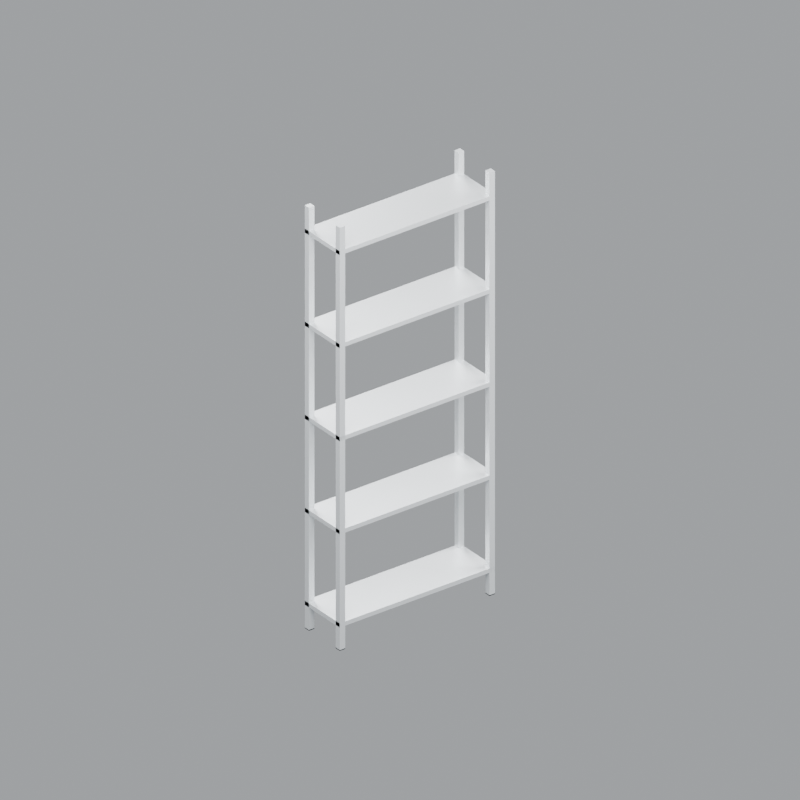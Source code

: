 # Source: concept-shelving-rack.blend  (saved by Blender 5.2.44; exported with 4.5.12 LTS)
import bpy
from mathutils import Matrix  # noqa: F401  (used for matrix-valued properties, if any)

bpy.ops.wm.read_factory_settings(use_empty=True)
scene = bpy.context.scene
scene.name = 'Scene'

# ---- materials (node trees are filled in below, after node groups)
mat_galvanized_steel = bpy.data.materials.new('Galvanized_steel')
mat_galvanized_steel.diffuse_color = (0.75, 0.78, 0.8, 1.0)
mat_graphite = bpy.data.materials.new('Graphite')
mat_graphite.diffuse_color = (0.075, 0.09, 0.105, 1.0)

# ---- material node trees
mat_galvanized_steel.use_nodes = True; mat_galvanized_steel.node_tree.nodes.clear()
_N = mat_galvanized_steel.node_tree.nodes; _L = mat_galvanized_steel.node_tree.links
n0 = _N.new('ShaderNodeBsdfPrincipled'); n0.name = 'Principled BSDF'; n0.location = (-200, 100)
n0.inputs[0].default_value = (0.75, 0.78, 0.8, 1.0)
n0.inputs[1].default_value = 0.5
n0.inputs[2].default_value = 0.45
n0.inputs[10].default_value = 0.005
n1 = _N.new('ShaderNodeOutputMaterial'); n1.name = 'Material Output'; n1.location = (200, 100)
_L.new(n0.outputs[0], n1.inputs[0])
n1.is_active_output = True
mat_graphite.use_nodes = True; mat_graphite.node_tree.nodes.clear()
_N = mat_graphite.node_tree.nodes; _L = mat_graphite.node_tree.links
n0 = _N.new('ShaderNodeBsdfPrincipled'); n0.name = 'Principled BSDF'; n0.location = (-200, 100)
n0.inputs[0].default_value = (0.075, 0.09, 0.105, 1.0)
n0.inputs[1].default_value = 0.15
n0.inputs[2].default_value = 0.45
n0.inputs[10].default_value = 0.005
n1 = _N.new('ShaderNodeOutputMaterial'); n1.name = 'Material Output'; n1.location = (200, 100)
_L.new(n0.outputs[0], n1.inputs[0])
n1.is_active_output = True

# ---- world
world_studio = bpy.data.worlds.new('Studio'); scene.world = world_studio
world_studio.use_nodes = True; world_studio.node_tree.nodes.clear()
_N = world_studio.node_tree.nodes; _L = world_studio.node_tree.links
n0 = _N.new('ShaderNodeBackground'); n0.name = 'Background'; n0.location = (-200, 100)
n0.inputs[0].default_value = (0.88, 0.92, 0.96, 1.0)
n0.inputs[1].default_value = 0.45
n1 = _N.new('ShaderNodeOutputWorld'); n1.name = 'World Output'; n1.location = (200, 100)
_L.new(n0.outputs[0], n1.inputs[0])
n1.is_active_output = True

# ---- cameras
cam_camera = bpy.data.cameras.new('Camera')
cam_camera.type = 'ORTHO'
cam_camera.ortho_scale = 4.125

# ---- lights
light_area = bpy.data.lights.new('Area', 'AREA')
light_area.energy = 650.0
light_area.shape = 'DISK'
light_area.size = 4.0
light_area.size_y = 1.0
light_area_001 = bpy.data.lights.new('Area.001', 'AREA')
light_area_001.energy = 450.0
light_area_001.shape = 'DISK'
light_area_001.size = 3.0
light_area_001.size_y = 1.0
light_area_002 = bpy.data.lights.new('Area.002', 'AREA')
light_area_002.energy = 600.0
light_area_002.shape = 'DISK'
light_area_002.size = 3.0
light_area_002.size_y = 1.0

# ---- meshes
me_cube = bpy.data.meshes.new('Cube')
me_cube.from_pydata([(-0.0175, -0.0175, -1.25), (-0.0175, -0.0175, 1.25), (-0.0175, 0.0175, -1.25), (-0.0175, 0.0175, 1.25), (0.0175, -0.0175, -1.25), (0.0175, -0.0175, 1.25), (0.0175, 0.0175, -1.25), (0.0175, 0.0175, 1.25)], [], [(0, 1, 3, 2), (2, 3, 7, 6), (6, 7, 5, 4), (4, 5, 1, 0), (2, 6, 4, 0), (7, 3, 1, 5)])
_uv = me_cube.uv_layers.new(name='UVMap')
_uv.uv.foreach_set('vector', [0.375, 0.0, 0.625, 0.0, 0.625, 0.25, 0.375, 0.25, 0.375, 0.25, 0.625, 0.25, 0.625, 0.5, 0.375, 0.5, 0.375, 0.5, 0.625, 0.5, 0.625, 0.75, 0.375, 0.75, 0.375, 0.75, 0.625, 0.75, 0.625, 1.0, 0.375, 1.0, 0.125, 0.5, 0.375, 0.5, 0.375, 0.75, 0.125, 0.75, 0.625, 0.5, 0.875, 0.5, 0.875, 0.75, 0.625, 0.75])
me_cube.materials.append(mat_galvanized_steel)
me_cube.update()
me_cube_001 = bpy.data.meshes.new('Cube.001')
me_cube_001.from_pydata([(-0.0175, -0.0175, -0.0025), (-0.0175, -0.0175, 0.0025), (-0.0175, 0.0175, -0.0025), (-0.0175, 0.0175, 0.0025), (0.0175, -0.0175, -0.0025), (0.0175, -0.0175, 0.0025), (0.0175, 0.0175, -0.0025), (0.0175, 0.0175, 0.0025)], [], [(0, 1, 3, 2), (2, 3, 7, 6), (6, 7, 5, 4), (4, 5, 1, 0), (2, 6, 4, 0), (7, 3, 1, 5)])
_uv = me_cube_001.uv_layers.new(name='UVMap')
_uv.uv.foreach_set('vector', [0.375, 0.0, 0.625, 0.0, 0.625, 0.25, 0.375, 0.25, 0.375, 0.25, 0.625, 0.25, 0.625, 0.5, 0.375, 0.5, 0.375, 0.5, 0.625, 0.5, 0.625, 0.75, 0.375, 0.75, 0.375, 0.75, 0.625, 0.75, 0.625, 1.0, 0.375, 1.0, 0.125, 0.5, 0.375, 0.5, 0.375, 0.75, 0.125, 0.75, 0.625, 0.5, 0.875, 0.5, 0.875, 0.75, 0.625, 0.75])
me_cube_001.materials.append(mat_graphite)
me_cube_001.update()
me_cube_002 = bpy.data.meshes.new('Cube.002')
me_cube_002.from_pydata([(-0.0175, -0.0175, -1.25), (-0.0175, -0.0175, 1.25), (-0.0175, 0.0175, -1.25), (-0.0175, 0.0175, 1.25), (0.0175, -0.0175, -1.25), (0.0175, -0.0175, 1.25), (0.0175, 0.0175, -1.25), (0.0175, 0.0175, 1.25)], [], [(0, 1, 3, 2), (2, 3, 7, 6), (6, 7, 5, 4), (4, 5, 1, 0), (2, 6, 4, 0), (7, 3, 1, 5)])
_uv = me_cube_002.uv_layers.new(name='UVMap')
_uv.uv.foreach_set('vector', [0.375, 0.0, 0.625, 0.0, 0.625, 0.25, 0.375, 0.25, 0.375, 0.25, 0.625, 0.25, 0.625, 0.5, 0.375, 0.5, 0.375, 0.5, 0.625, 0.5, 0.625, 0.75, 0.375, 0.75, 0.375, 0.75, 0.625, 0.75, 0.625, 1.0, 0.375, 1.0, 0.125, 0.5, 0.375, 0.5, 0.375, 0.75, 0.125, 0.75, 0.625, 0.5, 0.875, 0.5, 0.875, 0.75, 0.625, 0.75])
me_cube_002.materials.append(mat_galvanized_steel)
me_cube_002.update()
me_cube_003 = bpy.data.meshes.new('Cube.003')
me_cube_003.from_pydata([(-0.0175, -0.0175, -0.0025), (-0.0175, -0.0175, 0.0025), (-0.0175, 0.0175, -0.0025), (-0.0175, 0.0175, 0.0025), (0.0175, -0.0175, -0.0025), (0.0175, -0.0175, 0.0025), (0.0175, 0.0175, -0.0025), (0.0175, 0.0175, 0.0025)], [], [(0, 1, 3, 2), (2, 3, 7, 6), (6, 7, 5, 4), (4, 5, 1, 0), (2, 6, 4, 0), (7, 3, 1, 5)])
_uv = me_cube_003.uv_layers.new(name='UVMap')
_uv.uv.foreach_set('vector', [0.375, 0.0, 0.625, 0.0, 0.625, 0.25, 0.375, 0.25, 0.375, 0.25, 0.625, 0.25, 0.625, 0.5, 0.375, 0.5, 0.375, 0.5, 0.625, 0.5, 0.625, 0.75, 0.375, 0.75, 0.375, 0.75, 0.625, 0.75, 0.625, 1.0, 0.375, 1.0, 0.125, 0.5, 0.375, 0.5, 0.375, 0.75, 0.125, 0.75, 0.625, 0.5, 0.875, 0.5, 0.875, 0.75, 0.625, 0.75])
me_cube_003.materials.append(mat_graphite)
me_cube_003.update()
me_cube_004 = bpy.data.meshes.new('Cube.004')
me_cube_004.from_pydata([(-0.0175, -0.0175, -1.25), (-0.0175, -0.0175, 1.25), (-0.0175, 0.0175, -1.25), (-0.0175, 0.0175, 1.25), (0.0175, -0.0175, -1.25), (0.0175, -0.0175, 1.25), (0.0175, 0.0175, -1.25), (0.0175, 0.0175, 1.25)], [], [(0, 1, 3, 2), (2, 3, 7, 6), (6, 7, 5, 4), (4, 5, 1, 0), (2, 6, 4, 0), (7, 3, 1, 5)])
_uv = me_cube_004.uv_layers.new(name='UVMap')
_uv.uv.foreach_set('vector', [0.375, 0.0, 0.625, 0.0, 0.625, 0.25, 0.375, 0.25, 0.375, 0.25, 0.625, 0.25, 0.625, 0.5, 0.375, 0.5, 0.375, 0.5, 0.625, 0.5, 0.625, 0.75, 0.375, 0.75, 0.375, 0.75, 0.625, 0.75, 0.625, 1.0, 0.375, 1.0, 0.125, 0.5, 0.375, 0.5, 0.375, 0.75, 0.125, 0.75, 0.625, 0.5, 0.875, 0.5, 0.875, 0.75, 0.625, 0.75])
me_cube_004.materials.append(mat_galvanized_steel)
me_cube_004.update()
me_cube_005 = bpy.data.meshes.new('Cube.005')
me_cube_005.from_pydata([(-0.0175, -0.0175, -0.0025), (-0.0175, -0.0175, 0.0025), (-0.0175, 0.0175, -0.0025), (-0.0175, 0.0175, 0.0025), (0.0175, -0.0175, -0.0025), (0.0175, -0.0175, 0.0025), (0.0175, 0.0175, -0.0025), (0.0175, 0.0175, 0.0025)], [], [(0, 1, 3, 2), (2, 3, 7, 6), (6, 7, 5, 4), (4, 5, 1, 0), (2, 6, 4, 0), (7, 3, 1, 5)])
_uv = me_cube_005.uv_layers.new(name='UVMap')
_uv.uv.foreach_set('vector', [0.375, 0.0, 0.625, 0.0, 0.625, 0.25, 0.375, 0.25, 0.375, 0.25, 0.625, 0.25, 0.625, 0.5, 0.375, 0.5, 0.375, 0.5, 0.625, 0.5, 0.625, 0.75, 0.375, 0.75, 0.375, 0.75, 0.625, 0.75, 0.625, 1.0, 0.375, 1.0, 0.125, 0.5, 0.375, 0.5, 0.375, 0.75, 0.125, 0.75, 0.625, 0.5, 0.875, 0.5, 0.875, 0.75, 0.625, 0.75])
me_cube_005.materials.append(mat_graphite)
me_cube_005.update()
me_cube_006 = bpy.data.meshes.new('Cube.006')
me_cube_006.from_pydata([(-0.0175, -0.0175, -1.25), (-0.0175, -0.0175, 1.25), (-0.0175, 0.0175, -1.25), (-0.0175, 0.0175, 1.25), (0.0175, -0.0175, -1.25), (0.0175, -0.0175, 1.25), (0.0175, 0.0175, -1.25), (0.0175, 0.0175, 1.25)], [], [(0, 1, 3, 2), (2, 3, 7, 6), (6, 7, 5, 4), (4, 5, 1, 0), (2, 6, 4, 0), (7, 3, 1, 5)])
_uv = me_cube_006.uv_layers.new(name='UVMap')
_uv.uv.foreach_set('vector', [0.375, 0.0, 0.625, 0.0, 0.625, 0.25, 0.375, 0.25, 0.375, 0.25, 0.625, 0.25, 0.625, 0.5, 0.375, 0.5, 0.375, 0.5, 0.625, 0.5, 0.625, 0.75, 0.375, 0.75, 0.375, 0.75, 0.625, 0.75, 0.625, 1.0, 0.375, 1.0, 0.125, 0.5, 0.375, 0.5, 0.375, 0.75, 0.125, 0.75, 0.625, 0.5, 0.875, 0.5, 0.875, 0.75, 0.625, 0.75])
me_cube_006.materials.append(mat_galvanized_steel)
me_cube_006.update()
me_cube_007 = bpy.data.meshes.new('Cube.007')
me_cube_007.from_pydata([(-0.0175, -0.0175, -0.0025), (-0.0175, -0.0175, 0.0025), (-0.0175, 0.0175, -0.0025), (-0.0175, 0.0175, 0.0025), (0.0175, -0.0175, -0.0025), (0.0175, -0.0175, 0.0025), (0.0175, 0.0175, -0.0025), (0.0175, 0.0175, 0.0025)], [], [(0, 1, 3, 2), (2, 3, 7, 6), (6, 7, 5, 4), (4, 5, 1, 0), (2, 6, 4, 0), (7, 3, 1, 5)])
_uv = me_cube_007.uv_layers.new(name='UVMap')
_uv.uv.foreach_set('vector', [0.375, 0.0, 0.625, 0.0, 0.625, 0.25, 0.375, 0.25, 0.375, 0.25, 0.625, 0.25, 0.625, 0.5, 0.375, 0.5, 0.375, 0.5, 0.625, 0.5, 0.625, 0.75, 0.375, 0.75, 0.375, 0.75, 0.625, 0.75, 0.625, 1.0, 0.375, 1.0, 0.125, 0.5, 0.375, 0.5, 0.375, 0.75, 0.125, 0.75, 0.625, 0.5, 0.875, 0.5, 0.875, 0.75, 0.625, 0.75])
me_cube_007.materials.append(mat_graphite)
me_cube_007.update()
me_cube_008 = bpy.data.meshes.new('Cube.008')
me_cube_008.from_pydata([(-0.5, -0.15, -0.0125), (-0.5, -0.15, 0.0125), (-0.5, 0.15, -0.0125), (-0.5, 0.15, 0.0125), (0.5, -0.15, -0.0125), (0.5, -0.15, 0.0125), (0.5, 0.15, -0.0125), (0.5, 0.15, 0.0125)], [], [(0, 1, 3, 2), (2, 3, 7, 6), (6, 7, 5, 4), (4, 5, 1, 0), (2, 6, 4, 0), (7, 3, 1, 5)])
_uv = me_cube_008.uv_layers.new(name='UVMap')
_uv.uv.foreach_set('vector', [0.375, 0.0, 0.625, 0.0, 0.625, 0.25, 0.375, 0.25, 0.375, 0.25, 0.625, 0.25, 0.625, 0.5, 0.375, 0.5, 0.375, 0.5, 0.625, 0.5, 0.625, 0.75, 0.375, 0.75, 0.375, 0.75, 0.625, 0.75, 0.625, 1.0, 0.375, 1.0, 0.125, 0.5, 0.375, 0.5, 0.375, 0.75, 0.125, 0.75, 0.625, 0.5, 0.875, 0.5, 0.875, 0.75, 0.625, 0.75])
me_cube_008.materials.append(mat_galvanized_steel)
me_cube_008.update()
me_cube_009 = bpy.data.meshes.new('Cube.009')
me_cube_009.from_pydata([(-0.45, -0.0075, -0.01), (-0.45, -0.0075, 0.01), (-0.45, 0.0075, -0.01), (-0.45, 0.0075, 0.01), (0.45, -0.0075, -0.01), (0.45, -0.0075, 0.01), (0.45, 0.0075, -0.01), (0.45, 0.0075, 0.01)], [], [(0, 1, 3, 2), (2, 3, 7, 6), (6, 7, 5, 4), (4, 5, 1, 0), (2, 6, 4, 0), (7, 3, 1, 5)])
_uv = me_cube_009.uv_layers.new(name='UVMap')
_uv.uv.foreach_set('vector', [0.375, 0.0, 0.625, 0.0, 0.625, 0.25, 0.375, 0.25, 0.375, 0.25, 0.625, 0.25, 0.625, 0.5, 0.375, 0.5, 0.375, 0.5, 0.625, 0.5, 0.625, 0.75, 0.375, 0.75, 0.375, 0.75, 0.625, 0.75, 0.625, 1.0, 0.375, 1.0, 0.125, 0.5, 0.375, 0.5, 0.375, 0.75, 0.125, 0.75, 0.625, 0.5, 0.875, 0.5, 0.875, 0.75, 0.625, 0.75])
me_cube_009.materials.append(mat_graphite)
me_cube_009.update()
me_cube_010 = bpy.data.meshes.new('Cube.010')
me_cube_010.from_pydata([(-0.5, -0.15, -0.0125), (-0.5, -0.15, 0.0125), (-0.5, 0.15, -0.0125), (-0.5, 0.15, 0.0125), (0.5, -0.15, -0.0125), (0.5, -0.15, 0.0125), (0.5, 0.15, -0.0125), (0.5, 0.15, 0.0125)], [], [(0, 1, 3, 2), (2, 3, 7, 6), (6, 7, 5, 4), (4, 5, 1, 0), (2, 6, 4, 0), (7, 3, 1, 5)])
_uv = me_cube_010.uv_layers.new(name='UVMap')
_uv.uv.foreach_set('vector', [0.375, 0.0, 0.625, 0.0, 0.625, 0.25, 0.375, 0.25, 0.375, 0.25, 0.625, 0.25, 0.625, 0.5, 0.375, 0.5, 0.375, 0.5, 0.625, 0.5, 0.625, 0.75, 0.375, 0.75, 0.375, 0.75, 0.625, 0.75, 0.625, 1.0, 0.375, 1.0, 0.125, 0.5, 0.375, 0.5, 0.375, 0.75, 0.125, 0.75, 0.625, 0.5, 0.875, 0.5, 0.875, 0.75, 0.625, 0.75])
me_cube_010.materials.append(mat_galvanized_steel)
me_cube_010.update()
me_cube_011 = bpy.data.meshes.new('Cube.011')
me_cube_011.from_pydata([(-0.45, -0.0075, -0.01), (-0.45, -0.0075, 0.01), (-0.45, 0.0075, -0.01), (-0.45, 0.0075, 0.01), (0.45, -0.0075, -0.01), (0.45, -0.0075, 0.01), (0.45, 0.0075, -0.01), (0.45, 0.0075, 0.01)], [], [(0, 1, 3, 2), (2, 3, 7, 6), (6, 7, 5, 4), (4, 5, 1, 0), (2, 6, 4, 0), (7, 3, 1, 5)])
_uv = me_cube_011.uv_layers.new(name='UVMap')
_uv.uv.foreach_set('vector', [0.375, 0.0, 0.625, 0.0, 0.625, 0.25, 0.375, 0.25, 0.375, 0.25, 0.625, 0.25, 0.625, 0.5, 0.375, 0.5, 0.375, 0.5, 0.625, 0.5, 0.625, 0.75, 0.375, 0.75, 0.375, 0.75, 0.625, 0.75, 0.625, 1.0, 0.375, 1.0, 0.125, 0.5, 0.375, 0.5, 0.375, 0.75, 0.125, 0.75, 0.625, 0.5, 0.875, 0.5, 0.875, 0.75, 0.625, 0.75])
me_cube_011.materials.append(mat_graphite)
me_cube_011.update()
me_cube_012 = bpy.data.meshes.new('Cube.012')
me_cube_012.from_pydata([(-0.5, -0.15, -0.0125), (-0.5, -0.15, 0.0125), (-0.5, 0.15, -0.0125), (-0.5, 0.15, 0.0125), (0.5, -0.15, -0.0125), (0.5, -0.15, 0.0125), (0.5, 0.15, -0.0125), (0.5, 0.15, 0.0125)], [], [(0, 1, 3, 2), (2, 3, 7, 6), (6, 7, 5, 4), (4, 5, 1, 0), (2, 6, 4, 0), (7, 3, 1, 5)])
_uv = me_cube_012.uv_layers.new(name='UVMap')
_uv.uv.foreach_set('vector', [0.375, 0.0, 0.625, 0.0, 0.625, 0.25, 0.375, 0.25, 0.375, 0.25, 0.625, 0.25, 0.625, 0.5, 0.375, 0.5, 0.375, 0.5, 0.625, 0.5, 0.625, 0.75, 0.375, 0.75, 0.375, 0.75, 0.625, 0.75, 0.625, 1.0, 0.375, 1.0, 0.125, 0.5, 0.375, 0.5, 0.375, 0.75, 0.125, 0.75, 0.625, 0.5, 0.875, 0.5, 0.875, 0.75, 0.625, 0.75])
me_cube_012.materials.append(mat_galvanized_steel)
me_cube_012.update()
me_cube_013 = bpy.data.meshes.new('Cube.013')
me_cube_013.from_pydata([(-0.45, -0.0075, -0.01), (-0.45, -0.0075, 0.01), (-0.45, 0.0075, -0.01), (-0.45, 0.0075, 0.01), (0.45, -0.0075, -0.01), (0.45, -0.0075, 0.01), (0.45, 0.0075, -0.01), (0.45, 0.0075, 0.01)], [], [(0, 1, 3, 2), (2, 3, 7, 6), (6, 7, 5, 4), (4, 5, 1, 0), (2, 6, 4, 0), (7, 3, 1, 5)])
_uv = me_cube_013.uv_layers.new(name='UVMap')
_uv.uv.foreach_set('vector', [0.375, 0.0, 0.625, 0.0, 0.625, 0.25, 0.375, 0.25, 0.375, 0.25, 0.625, 0.25, 0.625, 0.5, 0.375, 0.5, 0.375, 0.5, 0.625, 0.5, 0.625, 0.75, 0.375, 0.75, 0.375, 0.75, 0.625, 0.75, 0.625, 1.0, 0.375, 1.0, 0.125, 0.5, 0.375, 0.5, 0.375, 0.75, 0.125, 0.75, 0.625, 0.5, 0.875, 0.5, 0.875, 0.75, 0.625, 0.75])
me_cube_013.materials.append(mat_graphite)
me_cube_013.update()
me_cube_014 = bpy.data.meshes.new('Cube.014')
me_cube_014.from_pydata([(-0.5, -0.15, -0.0125), (-0.5, -0.15, 0.0125), (-0.5, 0.15, -0.0125), (-0.5, 0.15, 0.0125), (0.5, -0.15, -0.0125), (0.5, -0.15, 0.0125), (0.5, 0.15, -0.0125), (0.5, 0.15, 0.0125)], [], [(0, 1, 3, 2), (2, 3, 7, 6), (6, 7, 5, 4), (4, 5, 1, 0), (2, 6, 4, 0), (7, 3, 1, 5)])
_uv = me_cube_014.uv_layers.new(name='UVMap')
_uv.uv.foreach_set('vector', [0.375, 0.0, 0.625, 0.0, 0.625, 0.25, 0.375, 0.25, 0.375, 0.25, 0.625, 0.25, 0.625, 0.5, 0.375, 0.5, 0.375, 0.5, 0.625, 0.5, 0.625, 0.75, 0.375, 0.75, 0.375, 0.75, 0.625, 0.75, 0.625, 1.0, 0.375, 1.0, 0.125, 0.5, 0.375, 0.5, 0.375, 0.75, 0.125, 0.75, 0.625, 0.5, 0.875, 0.5, 0.875, 0.75, 0.625, 0.75])
me_cube_014.materials.append(mat_galvanized_steel)
me_cube_014.update()
me_cube_015 = bpy.data.meshes.new('Cube.015')
me_cube_015.from_pydata([(-0.45, -0.0075, -0.01), (-0.45, -0.0075, 0.01), (-0.45, 0.0075, -0.01), (-0.45, 0.0075, 0.01), (0.45, -0.0075, -0.01), (0.45, -0.0075, 0.01), (0.45, 0.0075, -0.01), (0.45, 0.0075, 0.01)], [], [(0, 1, 3, 2), (2, 3, 7, 6), (6, 7, 5, 4), (4, 5, 1, 0), (2, 6, 4, 0), (7, 3, 1, 5)])
_uv = me_cube_015.uv_layers.new(name='UVMap')
_uv.uv.foreach_set('vector', [0.375, 0.0, 0.625, 0.0, 0.625, 0.25, 0.375, 0.25, 0.375, 0.25, 0.625, 0.25, 0.625, 0.5, 0.375, 0.5, 0.375, 0.5, 0.625, 0.5, 0.625, 0.75, 0.375, 0.75, 0.375, 0.75, 0.625, 0.75, 0.625, 1.0, 0.375, 1.0, 0.125, 0.5, 0.375, 0.5, 0.375, 0.75, 0.125, 0.75, 0.625, 0.5, 0.875, 0.5, 0.875, 0.75, 0.625, 0.75])
me_cube_015.materials.append(mat_graphite)
me_cube_015.update()
me_cube_016 = bpy.data.meshes.new('Cube.016')
me_cube_016.from_pydata([(-0.5, -0.15, -0.0125), (-0.5, -0.15, 0.0125), (-0.5, 0.15, -0.0125), (-0.5, 0.15, 0.0125), (0.5, -0.15, -0.0125), (0.5, -0.15, 0.0125), (0.5, 0.15, -0.0125), (0.5, 0.15, 0.0125)], [], [(0, 1, 3, 2), (2, 3, 7, 6), (6, 7, 5, 4), (4, 5, 1, 0), (2, 6, 4, 0), (7, 3, 1, 5)])
_uv = me_cube_016.uv_layers.new(name='UVMap')
_uv.uv.foreach_set('vector', [0.375, 0.0, 0.625, 0.0, 0.625, 0.25, 0.375, 0.25, 0.375, 0.25, 0.625, 0.25, 0.625, 0.5, 0.375, 0.5, 0.375, 0.5, 0.625, 0.5, 0.625, 0.75, 0.375, 0.75, 0.375, 0.75, 0.625, 0.75, 0.625, 1.0, 0.375, 1.0, 0.125, 0.5, 0.375, 0.5, 0.375, 0.75, 0.125, 0.75, 0.625, 0.5, 0.875, 0.5, 0.875, 0.75, 0.625, 0.75])
me_cube_016.materials.append(mat_galvanized_steel)
me_cube_016.update()
me_cube_017 = bpy.data.meshes.new('Cube.017')
me_cube_017.from_pydata([(-0.45, -0.0075, -0.01), (-0.45, -0.0075, 0.01), (-0.45, 0.0075, -0.01), (-0.45, 0.0075, 0.01), (0.45, -0.0075, -0.01), (0.45, -0.0075, 0.01), (0.45, 0.0075, -0.01), (0.45, 0.0075, 0.01)], [], [(0, 1, 3, 2), (2, 3, 7, 6), (6, 7, 5, 4), (4, 5, 1, 0), (2, 6, 4, 0), (7, 3, 1, 5)])
_uv = me_cube_017.uv_layers.new(name='UVMap')
_uv.uv.foreach_set('vector', [0.375, 0.0, 0.625, 0.0, 0.625, 0.25, 0.375, 0.25, 0.375, 0.25, 0.625, 0.25, 0.625, 0.5, 0.375, 0.5, 0.375, 0.5, 0.625, 0.5, 0.625, 0.75, 0.375, 0.75, 0.375, 0.75, 0.625, 0.75, 0.625, 1.0, 0.375, 1.0, 0.125, 0.5, 0.375, 0.5, 0.375, 0.75, 0.125, 0.75, 0.625, 0.5, 0.875, 0.5, 0.875, 0.75, 0.625, 0.75])
me_cube_017.materials.append(mat_graphite)
me_cube_017.update()

# ---- objects
ob_upright = bpy.data.objects.new('Upright', me_cube)
ob_foot = bpy.data.objects.new('Foot', me_cube_001)
ob_upright_001 = bpy.data.objects.new('Upright.001', me_cube_002)
ob_foot_001 = bpy.data.objects.new('Foot.001', me_cube_003)
ob_upright_002 = bpy.data.objects.new('Upright.002', me_cube_004)
ob_foot_002 = bpy.data.objects.new('Foot.002', me_cube_005)
ob_upright_003 = bpy.data.objects.new('Upright.003', me_cube_006)
ob_foot_003 = bpy.data.objects.new('Foot.003', me_cube_007)
ob_shelf_0 = bpy.data.objects.new('Shelf_0', me_cube_008)
ob_shelfstiffener_0 = bpy.data.objects.new('ShelfStiffener_0', me_cube_009)
ob_shelf_1 = bpy.data.objects.new('Shelf_1', me_cube_010)
ob_shelfstiffener_1 = bpy.data.objects.new('ShelfStiffener_1', me_cube_011)
ob_shelf_2 = bpy.data.objects.new('Shelf_2', me_cube_012)
ob_shelfstiffener_2 = bpy.data.objects.new('ShelfStiffener_2', me_cube_013)
ob_shelf_3 = bpy.data.objects.new('Shelf_3', me_cube_014)
ob_shelfstiffener_3 = bpy.data.objects.new('ShelfStiffener_3', me_cube_015)
ob_shelf_4 = bpy.data.objects.new('Shelf_4', me_cube_016)
ob_shelfstiffener_4 = bpy.data.objects.new('ShelfStiffener_4', me_cube_017)
ob_concept_shelving_rack = bpy.data.objects.new('concept-shelving-rack', None)
ob_camera = bpy.data.objects.new('Camera', cam_camera)
ob_area = bpy.data.objects.new('Area', light_area)
ob_area_001 = bpy.data.objects.new('Area.001', light_area_001)
ob_area_002 = bpy.data.objects.new('Area.002', light_area_002)

# ---- transforms, parenting, visibility, modifiers, constraints
ob_upright.parent = ob_concept_shelving_rack
ob_upright.location = (-0.4825, -0.1325, 1.25)
ob_foot.parent = ob_concept_shelving_rack
ob_foot.location = (-0.4825, -0.1325, 0.0025)
ob_upright_001.parent = ob_concept_shelving_rack
ob_upright_001.location = (-0.4825, 0.1325, 1.25)
ob_foot_001.parent = ob_concept_shelving_rack
ob_foot_001.location = (-0.4825, 0.1325, 0.0025)
ob_upright_002.parent = ob_concept_shelving_rack
ob_upright_002.location = (0.4825, -0.1325, 1.25)
ob_foot_002.parent = ob_concept_shelving_rack
ob_foot_002.location = (0.4825, -0.1325, 0.0025)
ob_upright_003.parent = ob_concept_shelving_rack
ob_upright_003.location = (0.4825, 0.1325, 1.25)
ob_foot_003.parent = ob_concept_shelving_rack
ob_foot_003.location = (0.4825, 0.1325, 0.0025)
ob_shelf_0.parent = ob_concept_shelving_rack
ob_shelf_0.location = (0.0, 0.0, 0.15)
ob_shelfstiffener_0.parent = ob_concept_shelving_rack
ob_shelfstiffener_0.location = (0.0, 0.0, 0.1325)
ob_shelf_1.parent = ob_concept_shelving_rack
ob_shelf_1.location = (0.0, 0.0, 0.7)
ob_shelfstiffener_1.parent = ob_concept_shelving_rack
ob_shelfstiffener_1.location = (0.0, 0.0, 0.6825)
ob_shelf_2.parent = ob_concept_shelving_rack
ob_shelf_2.location = (0.0, 0.0, 1.25)
ob_shelfstiffener_2.parent = ob_concept_shelving_rack
ob_shelfstiffener_2.location = (0.0, 0.0, 1.232)
ob_shelf_3.parent = ob_concept_shelving_rack
ob_shelf_3.location = (0.0, 0.0, 1.8)
ob_shelfstiffener_3.parent = ob_concept_shelving_rack
ob_shelfstiffener_3.location = (0.0, 0.0, 1.783)
ob_shelf_4.parent = ob_concept_shelving_rack
ob_shelf_4.location = (0.0, 0.0, 2.35)
ob_shelfstiffener_4.parent = ob_concept_shelving_rack
ob_shelfstiffener_4.location = (0.0, 0.0, 2.332)
ob_concept_shelving_rack.location = (0.0, 0.0, 0.0)
ob_camera.location = (3.75, 5.0, 4.75)
ob_camera.rotation_euler = (1.06, 5.831e-08, 2.498)
ob_area.location = (2.5, 2.5, 5.0)
ob_area.rotation_euler = (0.756, -3.373e-08, 2.356)
ob_area_001.location = (-3.75, 1.25, 2.5)
ob_area_001.rotation_euler = (1.265, -1.941e-07, -1.893)
ob_area_002.location = (0.0, -3.75, 3.75)
ob_area_002.rotation_euler = (0.9828, -0.0, 0.0)

# ---- collection membership
scene.collection.objects.link(ob_upright)
scene.collection.objects.link(ob_foot)
scene.collection.objects.link(ob_upright_001)
scene.collection.objects.link(ob_foot_001)
scene.collection.objects.link(ob_upright_002)
scene.collection.objects.link(ob_foot_002)
scene.collection.objects.link(ob_upright_003)
scene.collection.objects.link(ob_foot_003)
scene.collection.objects.link(ob_shelf_0)
scene.collection.objects.link(ob_shelfstiffener_0)
scene.collection.objects.link(ob_shelf_1)
scene.collection.objects.link(ob_shelfstiffener_1)
scene.collection.objects.link(ob_shelf_2)
scene.collection.objects.link(ob_shelfstiffener_2)
scene.collection.objects.link(ob_shelf_3)
scene.collection.objects.link(ob_shelfstiffener_3)
scene.collection.objects.link(ob_shelf_4)
scene.collection.objects.link(ob_shelfstiffener_4)
scene.collection.objects.link(ob_concept_shelving_rack)
scene.collection.objects.link(ob_camera)
scene.collection.objects.link(ob_area)
scene.collection.objects.link(ob_area_001)
scene.collection.objects.link(ob_area_002)

# ---- scene / render settings (as saved in the file)
scene.camera = ob_camera
scene.frame_start = 1; scene.frame_end = 250; scene.frame_set(1)
scene.render.engine = 'CYCLES'
scene.render.resolution_x = 640
scene.render.resolution_y = 640
scene.render.bake_bias = 0.0
scene.render.bake_samples = 0
scene.render.compositor_device = 'GPU'
scene.cycles.samples = 16
scene.eevee.use_volume_custom_range = False
scene.eevee.fast_gi_thickness_near = 0.1
scene.eevee.fast_gi_thickness_far = 0.0
scene.eevee.ray_tracing_options.screen_trace_thickness = 0.1
bpy.context.view_layer.update()
